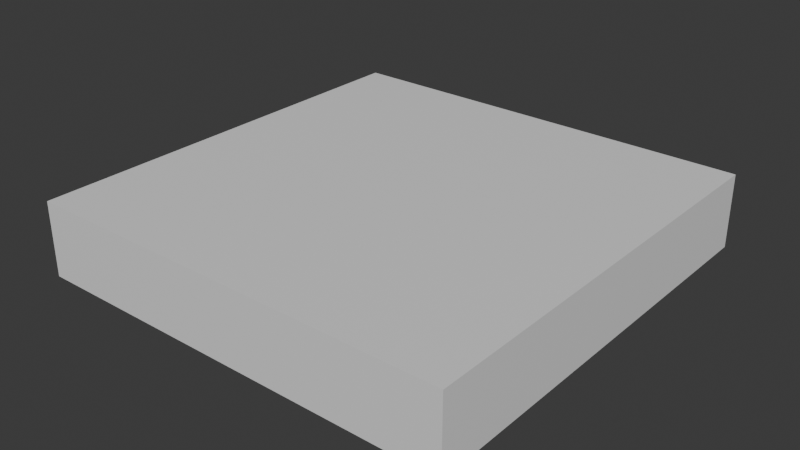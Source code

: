# Source: Office.blend  (saved by Blender 4.4.30; exported with 4.5.12 LTS)
import bpy
from mathutils import Matrix  # noqa: F401  (used for matrix-valued properties, if any)

bpy.ops.wm.read_factory_settings(use_empty=True)
scene = bpy.context.scene
scene.name = 'Scene'

# ---- collections
col_collection = bpy.data.collections.new('Collection'); scene.collection.children.link(col_collection)

# ---- materials (node trees are filled in below, after node groups)
mat_material = bpy.data.materials.new('Material')
mat_material.alpha_threshold = 0.0
mat_material.roughness = 0.5
mat_material.line_color = (0.0, 0.0, 0.0, 1.0)

# ---- material node trees
mat_material.use_nodes = True; mat_material.node_tree.nodes.clear()
_N = mat_material.node_tree.nodes; _L = mat_material.node_tree.links
n0 = _N.new('ShaderNodeOutputMaterial'); n0.name = 'Material Output'; n0.location = (300, 300)
n1 = _N.new('ShaderNodeBsdfPrincipled'); n1.name = 'Principled BSDF'; n1.location = (10, 300)
n1.inputs[3].default_value = 1.45
_L.new(n1.outputs[0], n0.inputs[0])
n0.is_active_output = True

# ---- world
world_world = bpy.data.worlds.new('World'); scene.world = world_world
world_world.use_nodes = True; world_world.node_tree.nodes.clear()
_N = world_world.node_tree.nodes; _L = world_world.node_tree.links
n0 = _N.new('ShaderNodeOutputWorld'); n0.name = 'World Output'; n0.location = (300, 300)
n1 = _N.new('ShaderNodeBackground'); n1.name = 'Background'; n1.location = (10, 300)
n1.inputs[0].default_value = (0.05088, 0.05088, 0.05088, 1.0)
_L.new(n1.outputs[0], n0.inputs[0])
n0.is_active_output = True
world_world.color = (0.05088, 0.05088, 0.05088)
world_world.sun_shadow_jitter_overblur = 0.0

# ---- meshes
me_cube = bpy.data.meshes.new('Cube')
me_cube.from_pydata([(0.94, 0.94, 1.927), (1.0, 1.0, 1.987), (0.94, 0.94, 0.04653), (1.0, 1.0, -0.01348), (0.94, -0.94, 1.927), (1.0, -1.0, 1.987), (0.94, -0.94, 0.04653), (1.0, -1.0, -0.01348), (-1.0, 1.0, 1.987), (-0.94, 0.94, 1.927), (-1.0, 1.0, -0.01348), (-0.94, 0.94, 0.04653), (-0.94, -0.94, 1.927), (-1.0, -1.0, 1.987), (-1.0, -1.0, -0.01348), (-0.94, -0.94, 0.04653)], [], [(5, 1, 8, 13), (4, 12, 9, 0), (14, 7, 5, 13), (15, 12, 4, 6), (10, 14, 13, 8), (11, 9, 12, 15), (14, 10, 3, 7), (15, 6, 2, 11), (7, 3, 1, 5), (6, 4, 0, 2), (3, 10, 8, 1), (2, 0, 9, 11)])
_uv = me_cube.uv_layers.new(name='UVMap')
_uv.uv.foreach_set('vector', [0.625, 0.75, 0.625, 0.5, 0.875, 0.5, 0.875, 0.75, 0.625, 0.75, 0.875, 0.75, 0.875, 0.5, 0.625, 0.5, 0.375, 1.0, 0.375, 0.75, 0.625, 0.75, 0.625, 1.0, 0.375, 1.0, 0.625, 1.0, 0.625, 0.75, 0.375, 0.75, 0.375, 0.25, 0.375, 0.0, 0.625, 0.0, 0.625, 0.25, 0.375, 0.25, 0.625, 0.25, 0.625, 0.0, 0.375, 0.0, 0.125, 0.75, 0.125, 0.5, 0.375, 0.5, 0.375, 0.75, 0.125, 0.75, 0.375, 0.75, 0.375, 0.5, 0.125, 0.5, 0.375, 0.75, 0.375, 0.5, 0.625, 0.5, 0.625, 0.75, 0.375, 0.75, 0.625, 0.75, 0.625, 0.5, 0.375, 0.5, 0.375, 0.5, 0.375, 0.25, 0.625, 0.25, 0.625, 0.5, 0.375, 0.5, 0.625, 0.5, 0.625, 0.25, 0.375, 0.25])
me_cube.materials.append(mat_material)
me_cube.use_mirror_vertex_groups = False
me_cube.update()

# ---- objects
ob_cube = bpy.data.objects.new('Cube', me_cube)

# ---- transforms, parenting, visibility, modifiers, constraints
ob_cube.location = (0.0, 0.0, 0.0)
ob_cube.scale = (13.18, 13.18, 2.268)
ob_cube.lock_rotations_4d = False
ob_cube.empty_display_type = 'ARROWS'
ob_cube.lineart.crease_threshold = 0.0

# ---- collection membership
col_collection.objects.link(ob_cube)

# ---- scene / render settings (as saved in the file)
scene.frame_start = 1; scene.frame_end = 250; scene.frame_set(1)
scene.render.engine = 'BLENDER_EEVEE_NEXT'
bpy.context.view_layer.update()

# ---- added for rendering (the .blend has no active camera and no usable light): camera, sun
cam_auto = bpy.data.cameras.new('AutoCamera')
cam_auto.lens = 50.0
cam_auto.sensor_width = 36.0
cam_auto.clip_end = 1000.0
ob_auto_camera = bpy.data.objects.new('AutoCamera', cam_auto)
scene.collection.objects.link(ob_auto_camera)
ob_auto_camera.location = (34.7486, -41.6984, 30.0362)
ob_auto_camera.rotation_euler = (1.09748, -7.21219e-08, 0.694738)
scene.camera = ob_auto_camera
light_auto_sun = bpy.data.lights.new('AutoSun', 'SUN')
light_auto_sun.energy = 3.0
light_auto_sun.angle = 0.0523599
ob_auto_sun = bpy.data.objects.new('AutoSun', light_auto_sun)
scene.collection.objects.link(ob_auto_sun)
ob_auto_sun.rotation_euler = (0.872665, 0.174533, 0.523599)
bpy.context.view_layer.update()

